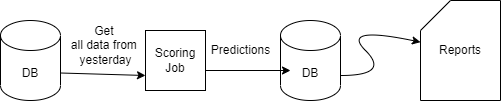

The diagram above was exported from draw.io. Its source (the exported page's mxGraphModel, read from the mxfile embedded in the PNG):
<mxGraphModel dx="1038" dy="539" grid="1" gridSize="10" guides="1" tooltips="1" connect="1" arrows="1" fold="1" page="1" pageScale="1" pageWidth="850" pageHeight="1100" math="0" shadow="0">
  <root>
    <mxCell id="0" />
    <mxCell id="1" parent="0" />
    <mxCell id="93-MXqWvwM0B5BNvAe2o-1" value="DB" style="shape=cylinder3;whiteSpace=wrap;html=1;boundedLbl=1;backgroundOutline=1;size=15;" vertex="1" parent="1">
      <mxGeometry x="240" y="190" width="60" height="80" as="geometry" />
    </mxCell>
    <mxCell id="93-MXqWvwM0B5BNvAe2o-2" value="Scoring Job" style="whiteSpace=wrap;html=1;aspect=fixed;" vertex="1" parent="1">
      <mxGeometry x="385" y="200" width="60" height="60" as="geometry" />
    </mxCell>
    <mxCell id="93-MXqWvwM0B5BNvAe2o-3" value="DB" style="shape=cylinder3;whiteSpace=wrap;html=1;boundedLbl=1;backgroundOutline=1;size=15;" vertex="1" parent="1">
      <mxGeometry x="520" y="190" width="60" height="80" as="geometry" />
    </mxCell>
    <mxCell id="93-MXqWvwM0B5BNvAe2o-6" value="" style="endArrow=classic;html=1;rounded=0;exitX=1;exitY=0;exitDx=0;exitDy=52.5;exitPerimeter=0;entryX=0;entryY=0.75;entryDx=0;entryDy=0;" edge="1" parent="1" source="93-MXqWvwM0B5BNvAe2o-1" target="93-MXqWvwM0B5BNvAe2o-2">
      <mxGeometry width="50" height="50" relative="1" as="geometry">
        <mxPoint x="400" y="300" as="sourcePoint" />
        <mxPoint x="450" y="250" as="targetPoint" />
      </mxGeometry>
    </mxCell>
    <mxCell id="93-MXqWvwM0B5BNvAe2o-7" value="" style="endArrow=classic;html=1;rounded=0;" edge="1" parent="1">
      <mxGeometry width="50" height="50" relative="1" as="geometry">
        <mxPoint x="445" y="240" as="sourcePoint" />
        <mxPoint x="530" y="240" as="targetPoint" />
      </mxGeometry>
    </mxCell>
    <mxCell id="93-MXqWvwM0B5BNvAe2o-8" value="Get &lt;br&gt;all data from &lt;br&gt;yesterday" style="text;html=1;align=center;verticalAlign=middle;resizable=0;points=[];autosize=1;strokeColor=none;fillColor=none;" vertex="1" parent="1">
      <mxGeometry x="305" y="190" width="80" height="50" as="geometry" />
    </mxCell>
    <mxCell id="93-MXqWvwM0B5BNvAe2o-9" value="Predictions" style="text;html=1;align=center;verticalAlign=middle;resizable=0;points=[];autosize=1;strokeColor=none;fillColor=none;" vertex="1" parent="1">
      <mxGeometry x="445" y="210" width="70" height="20" as="geometry" />
    </mxCell>
    <mxCell id="93-MXqWvwM0B5BNvAe2o-10" value="" style="curved=1;endArrow=classic;html=1;rounded=0;" edge="1" parent="1" target="93-MXqWvwM0B5BNvAe2o-11">
      <mxGeometry width="50" height="50" relative="1" as="geometry">
        <mxPoint x="580" y="245" as="sourcePoint" />
        <mxPoint x="700" y="220" as="targetPoint" />
        <Array as="points">
          <mxPoint x="630" y="245" />
          <mxPoint x="580" y="195" />
        </Array>
      </mxGeometry>
    </mxCell>
    <mxCell id="93-MXqWvwM0B5BNvAe2o-11" value="Reports" style="shape=card;whiteSpace=wrap;html=1;" vertex="1" parent="1">
      <mxGeometry x="660" y="170" width="80" height="100" as="geometry" />
    </mxCell>
  </root>
</mxGraphModel>